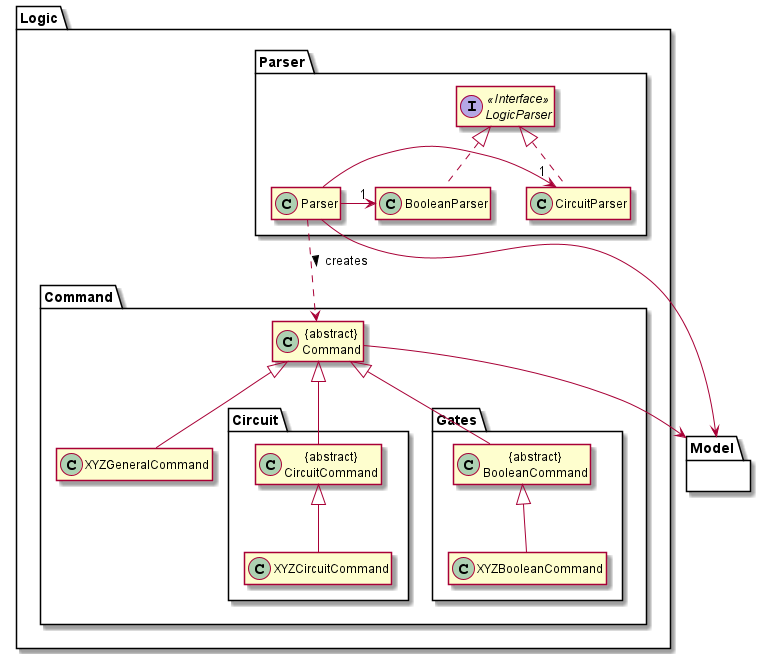

The diagram above was rendered by PlantUML. Its source (embedded in the PNG):
@startuml

hide member

package Logic {

package Parser {
    Class Parser
    Class BooleanParser
    Class CircuitParser
    Interface LogicParser <<Interface>>
}

package Command {
    package Circuit {
        Class "{abstract}\nCircuitCommand" as Circuit
        Class XYZCircuitCommand
    }
    package Gates {
        Class "{abstract}\nBooleanCommand" as Boolean
        Class XYZBooleanCommand
    }
    Class "{abstract}\nCommand" as Command
    Class XYZGeneralCommand
}

}

package Model {
}

Parser --> Model
Command --> Model

Circuit -u-|> Command
Boolean -u-|> Command
XYZGeneralCommand -u-|> Command
XYZCircuitCommand -u-|> Circuit
XYZBooleanCommand -u-|> Boolean

Parser ..> Command : creates >
BooleanParser .u.|> LogicParser
CircuitParser .u.|> LogicParser
Parser -> "1" BooleanParser
Parser -> "1" CircuitParser

@enduml